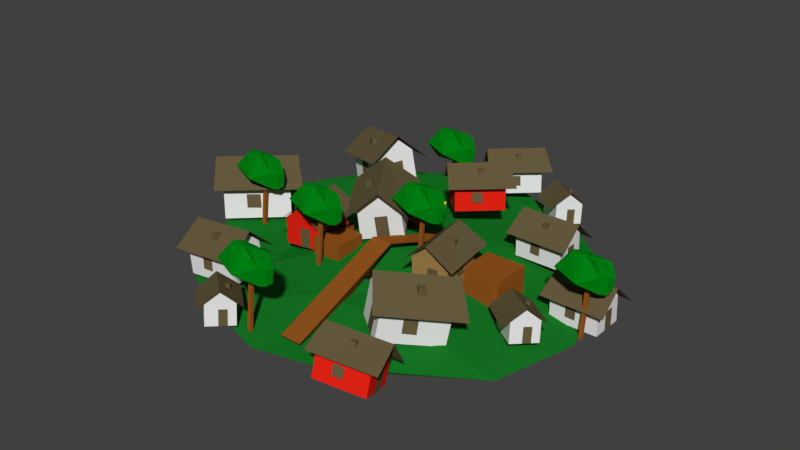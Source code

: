 # Source: city_european_0.blend  (saved by Blender 2.78.0; exported with 4.5.12 LTS)
import bpy
from mathutils import Matrix  # noqa: F401  (used for matrix-valued properties, if any)

bpy.ops.wm.read_factory_settings(use_empty=True)
scene = bpy.context.scene
scene.name = 'Scene'

# ---- collections
col_collection_1 = bpy.data.collections.new('Collection 1'); scene.collection.children.link(col_collection_1)

# ---- materials (node trees are filled in below, after node groups)
mat_roof = bpy.data.materials.new('Roof')
mat_roof.alpha_threshold = 0.0
mat_roof.use_transparent_shadow = False
mat_roof.diffuse_color = (0.1356, 0.1046, 0.04971, 1.0)
mat_roof.specular_color = (0.1356, 0.1046, 0.04971)
mat_roof.roughness = 0.5
mat_door = bpy.data.materials.new('Door')
mat_door.alpha_threshold = 0.0
mat_door.use_transparent_shadow = False
mat_door.diffuse_color = (0.1356, 0.1046, 0.04971, 1.0)
mat_door.roughness = 0.5
mat_house = bpy.data.materials.new('House')
mat_house.alpha_threshold = 0.0
mat_house.use_transparent_shadow = False
mat_house.roughness = 0.5
mat_house.line_color = (0.0, 0.0, 0.0, 1.0)
mat_house_001 = bpy.data.materials.new('House.001')
mat_house_001.alpha_threshold = 0.0
mat_house_001.use_transparent_shadow = False
mat_house_001.diffuse_color = (0.8, 0.01742, 0.007502, 1.0)
mat_house_001.roughness = 0.5
mat_house_001.line_color = (0.0, 0.0, 0.0, 1.0)
mat_house_002 = bpy.data.materials.new('House.002')
mat_house_002.alpha_threshold = 0.0
mat_house_002.use_transparent_shadow = False
mat_house_002.diffuse_color = (0.3757, 0.2298, 0.08028, 1.0)
mat_house_002.roughness = 0.5
mat_house_002.line_color = (0.0, 0.0, 0.0, 1.0)
mat_crate = bpy.data.materials.new('Crate')
mat_crate.alpha_threshold = 0.0
mat_crate.use_transparent_shadow = False
mat_crate.preview_render_type = 'CUBE'
mat_crate.diffuse_color = (0.3095, 0.09531, 0.0137, 1.0)
mat_crate.roughness = 0.5
mat_material_001 = bpy.data.materials.new('Material.001')
mat_material_001.alpha_threshold = 0.0
mat_material_001.use_transparent_shadow = False
mat_material_001.diffuse_color = (0.0, 0.2079, 0.00612, 1.0)
mat_material_001.specular_color = (0.009888, 0.2598, 0.01026)
mat_material_001.roughness = 0.5
mat_light = bpy.data.materials.new('Light')
mat_light.alpha_threshold = 0.0
mat_light.use_transparent_shadow = False
mat_light.diffuse_color = (0.789, 0.9114, 0.0, 1.0)
mat_light.specular_color = (1.0, 0.6817, 0.0)
mat_light.roughness = 0.5
mat_crate_001 = bpy.data.materials.new('Crate.001')
mat_crate_001.alpha_threshold = 0.0
mat_crate_001.use_transparent_shadow = False
mat_crate_001.preview_render_type = 'CUBE'
mat_crate_001.diffuse_color = (0.3095, 0.09531, 0.0137, 1.0)
mat_crate_001.roughness = 0.5
mat_grass = bpy.data.materials.new('Grass')
mat_grass.alpha_threshold = 0.0
mat_grass.use_transparent_shadow = False
mat_grass.diffuse_color = (0.00866, 0.1902, 0.0192, 1.0)
mat_grass.roughness = 0.5

# ---- material node trees

# ---- world
world_world = bpy.data.worlds.new('World'); scene.world = world_world
world_world.color = (0.05088, 0.05088, 0.05088)
world_world.use_sun_shadow = False
world_world.sun_shadow_jitter_overblur = 0.0
world_world.cycles.sampling_method = 'MANUAL'

# ---- meshes
me_plane_015 = bpy.data.meshes.new('Plane.015')
me_plane_015.from_pydata([(-0.1037, -0.9279, -1.172), (-0.08826, -0.7072, -1.475), (-0.4912, -0.9275, -1.16), (-0.4757, -0.7067, -1.463), (-0.2108, -1.133, -0.5741), (-0.2115, -1.264, -0.4316), (-0.2096, -0.9905, -0.4428), (-0.2102, -1.122, -0.3002), (-0.017, -1.134, -0.5745), (-0.01764, -1.266, -0.4319), (-0.01576, -0.9918, -0.4431), (-0.0164, -1.123, -0.3006), (-1.125, -0.6736, -0.874), (-1.11, -0.1743, -1.435), (-1.128, -0.3896, -0.6103), (-1.113, 0.1098, -1.171), (0.7725, -0.5867, -0.8065), (0.7813, -0.0754, -1.356), (0.7711, -0.3084, -0.5367), (0.7798, 0.2029, -1.087), (-1.331, -0.992, 0.003845), (1.0, -1.0, 0.0), (-1.243, 0.2949, 0.06182), (1.1, 0.2279, -0.02241), (-1.391, -1.272, -1.191), (1.088, -1.302, -1.216), (0.7579, 0.5215, -0.7929), (0.7607, -0.4595, -1.689), (-1.105, -0.4466, -1.685), (-1.107, 0.5344, -0.7894), (0.7305, -0.1917, -0.05806), (0.7364, -1.142, -0.9133), (-1.129, -1.129, -0.9098), (-1.132, -0.1484, -0.01388), (0.6999, -0.9824, -0.06235), (-0.2007, -0.17, -0.03597), (-0.1963, -1.136, -0.9116), (-1.164, -0.9543, -0.03849), (-0.232, -0.9683, -0.05042)], [], [(0, 1, 3, 2), (4, 5, 7, 6), (6, 7, 11, 10), (10, 11, 9, 8), (8, 9, 5, 4), (6, 10, 8, 4), (11, 7, 5, 9), (12, 13, 15, 14), (16, 17, 19, 18), (20, 21, 23, 22), (21, 20, 24, 25), (26, 27, 28, 29), (38, 37, 32, 36), (26, 30, 34, 31, 27), (27, 31, 36, 32, 28), (28, 32, 37, 33, 29), (30, 26, 29, 33, 35), (34, 38, 36, 31), (30, 35, 38, 34), (35, 33, 37, 38)])
me_plane_015.polygons.foreach_set('material_index', [1, 1, 1, 1, 1, 1, 1, 1, 1, 0, 0, 2, 2, 2, 2, 2, 2, 2, 2, 2])
me_plane_015.materials.append(mat_roof)
me_plane_015.materials.append(mat_door)
me_plane_015.materials.append(mat_house)
me_plane_015.use_remesh_preserve_volume = False
me_plane_015.use_remesh_preserve_attributes = False
me_plane_015.use_mirror_vertex_groups = False
me_plane_015.update()
me_plane_014 = bpy.data.meshes.new('Plane.014')
me_plane_014.from_pydata([(-0.1037, -0.9279, -1.172), (-0.08826, -0.7072, -1.475), (-0.4912, -0.9275, -1.16), (-0.4757, -0.7067, -1.463), (-0.2108, -1.133, -0.5741), (-0.2115, -1.264, -0.4316), (-0.2096, -0.9905, -0.4428), (-0.2102, -1.122, -0.3002), (-0.017, -1.134, -0.5745), (-0.01764, -1.266, -0.4319), (-0.01576, -0.9918, -0.4431), (-0.0164, -1.123, -0.3006), (-1.125, -0.6736, -0.874), (-1.11, -0.1743, -1.435), (-1.128, -0.3896, -0.6103), (-1.113, 0.1098, -1.171), (0.7725, -0.5867, -0.8065), (0.7813, -0.0754, -1.356), (0.7711, -0.3084, -0.5367), (0.7798, 0.2029, -1.087), (-1.331, -0.992, 0.003845), (1.0, -1.0, 0.0), (-1.243, 0.2949, 0.06182), (1.1, 0.2279, -0.02241), (-1.391, -1.272, -1.191), (1.088, -1.302, -1.216), (0.7579, 0.5215, -0.7929), (0.7607, -0.4595, -1.689), (-1.105, -0.4466, -1.685), (-1.107, 0.5344, -0.7894), (0.7305, -0.1917, -0.05806), (0.7364, -1.142, -0.9133), (-1.129, -1.129, -0.9098), (-1.132, -0.1484, -0.01388), (0.6999, -0.9824, -0.06235), (-0.2007, -0.17, -0.03597), (-0.1963, -1.136, -0.9116), (-1.164, -0.9543, -0.03849), (-0.232, -0.9683, -0.05042)], [], [(0, 1, 3, 2), (4, 5, 7, 6), (6, 7, 11, 10), (10, 11, 9, 8), (8, 9, 5, 4), (6, 10, 8, 4), (11, 7, 5, 9), (12, 13, 15, 14), (16, 17, 19, 18), (20, 21, 23, 22), (21, 20, 24, 25), (26, 27, 28, 29), (38, 37, 32, 36), (26, 30, 34, 31, 27), (27, 31, 36, 32, 28), (28, 32, 37, 33, 29), (30, 26, 29, 33, 35), (34, 38, 36, 31), (30, 35, 38, 34), (35, 33, 37, 38)])
me_plane_014.polygons.foreach_set('material_index', [1, 1, 1, 1, 1, 1, 1, 1, 1, 0, 0, 2, 2, 2, 2, 2, 2, 2, 2, 2])
me_plane_014.materials.append(mat_roof)
me_plane_014.materials.append(mat_door)
me_plane_014.materials.append(mat_house)
me_plane_014.use_remesh_preserve_volume = False
me_plane_014.use_remesh_preserve_attributes = False
me_plane_014.use_mirror_vertex_groups = False
me_plane_014.update()
me_plane_013 = bpy.data.meshes.new('Plane.013')
me_plane_013.from_pydata([(-0.1037, -0.9279, -1.172), (-0.08826, -0.7072, -1.475), (-0.4912, -0.9275, -1.16), (-0.4757, -0.7067, -1.463), (-0.2108, -1.133, -0.5741), (-0.2115, -1.264, -0.4316), (-0.2096, -0.9905, -0.4428), (-0.2102, -1.122, -0.3002), (-0.017, -1.134, -0.5745), (-0.01764, -1.266, -0.4319), (-0.01576, -0.9918, -0.4431), (-0.0164, -1.123, -0.3006), (-1.125, -0.6736, -0.874), (-1.11, -0.1743, -1.435), (-1.128, -0.3896, -0.6103), (-1.113, 0.1098, -1.171), (0.7725, -0.5867, -0.8065), (0.7813, -0.0754, -1.356), (0.7711, -0.3084, -0.5367), (0.7798, 0.2029, -1.087), (-1.331, -0.992, 0.003845), (1.0, -1.0, 0.0), (-1.243, 0.2949, 0.06182), (1.1, 0.2279, -0.02241), (-1.391, -1.272, -1.191), (1.088, -1.302, -1.216), (0.7579, 0.5215, -0.7929), (0.7607, -0.4595, -1.689), (-1.105, -0.4466, -1.685), (-1.107, 0.5344, -0.7894), (0.7305, -0.1917, -0.05806), (0.7364, -1.142, -0.9133), (-1.129, -1.129, -0.9098), (-1.132, -0.1484, -0.01388), (0.6999, -0.9824, -0.06235), (-0.2007, -0.17, -0.03597), (-0.1963, -1.136, -0.9116), (-1.164, -0.9543, -0.03849), (-0.232, -0.9683, -0.05042)], [], [(0, 1, 3, 2), (4, 5, 7, 6), (6, 7, 11, 10), (10, 11, 9, 8), (8, 9, 5, 4), (6, 10, 8, 4), (11, 7, 5, 9), (12, 13, 15, 14), (16, 17, 19, 18), (20, 21, 23, 22), (21, 20, 24, 25), (26, 27, 28, 29), (38, 37, 32, 36), (26, 30, 34, 31, 27), (27, 31, 36, 32, 28), (28, 32, 37, 33, 29), (30, 26, 29, 33, 35), (34, 38, 36, 31), (30, 35, 38, 34), (35, 33, 37, 38)])
me_plane_013.polygons.foreach_set('material_index', [1, 1, 1, 1, 1, 1, 1, 1, 1, 0, 0, 2, 2, 2, 2, 2, 2, 2, 2, 2])
me_plane_013.materials.append(mat_roof)
me_plane_013.materials.append(mat_door)
me_plane_013.materials.append(mat_house)
me_plane_013.use_remesh_preserve_volume = False
me_plane_013.use_remesh_preserve_attributes = False
me_plane_013.use_mirror_vertex_groups = False
me_plane_013.update()
me_plane_012 = bpy.data.meshes.new('Plane.012')
me_plane_012.from_pydata([(-0.1037, -0.9279, -1.172), (-0.08826, -0.7072, -1.475), (-0.4912, -0.9275, -1.16), (-0.4757, -0.7067, -1.463), (-0.2108, -1.133, -0.5741), (-0.2115, -1.264, -0.4316), (-0.2096, -0.9905, -0.4428), (-0.2102, -1.122, -0.3002), (-0.017, -1.134, -0.5745), (-0.01764, -1.266, -0.4319), (-0.01576, -0.9918, -0.4431), (-0.0164, -1.123, -0.3006), (-1.125, -0.6736, -0.874), (-1.11, -0.1743, -1.435), (-1.128, -0.3896, -0.6103), (-1.113, 0.1098, -1.171), (0.7725, -0.5867, -0.8065), (0.7813, -0.0754, -1.356), (0.7711, -0.3084, -0.5367), (0.7798, 0.2029, -1.087), (-1.331, -0.992, 0.003845), (1.0, -1.0, 0.0), (-1.243, 0.2949, 0.06182), (1.1, 0.2279, -0.02241), (-1.391, -1.272, -1.191), (1.088, -1.302, -1.216), (0.7579, 0.5215, -0.7929), (0.7607, -0.4595, -1.689), (-1.105, -0.4466, -1.685), (-1.107, 0.5344, -0.7894), (0.7305, -0.1917, -0.05806), (0.7364, -1.142, -0.9133), (-1.129, -1.129, -0.9098), (-1.132, -0.1484, -0.01388), (0.6999, -0.9824, -0.06235), (-0.2007, -0.17, -0.03597), (-0.1963, -1.136, -0.9116), (-1.164, -0.9543, -0.03849), (-0.232, -0.9683, -0.05042)], [], [(0, 1, 3, 2), (4, 5, 7, 6), (6, 7, 11, 10), (10, 11, 9, 8), (8, 9, 5, 4), (6, 10, 8, 4), (11, 7, 5, 9), (12, 13, 15, 14), (16, 17, 19, 18), (20, 21, 23, 22), (21, 20, 24, 25), (26, 27, 28, 29), (38, 37, 32, 36), (26, 30, 34, 31, 27), (27, 31, 36, 32, 28), (28, 32, 37, 33, 29), (30, 26, 29, 33, 35), (34, 38, 36, 31), (30, 35, 38, 34), (35, 33, 37, 38)])
me_plane_012.polygons.foreach_set('material_index', [1, 1, 1, 1, 1, 1, 1, 1, 1, 0, 0, 2, 2, 2, 2, 2, 2, 2, 2, 2])
me_plane_012.materials.append(mat_roof)
me_plane_012.materials.append(mat_door)
me_plane_012.materials.append(mat_house)
me_plane_012.use_remesh_preserve_volume = False
me_plane_012.use_remesh_preserve_attributes = False
me_plane_012.use_mirror_vertex_groups = False
me_plane_012.update()
me_plane_011 = bpy.data.meshes.new('Plane.011')
me_plane_011.from_pydata([(-0.1037, -0.9279, -1.172), (-0.08826, -0.7072, -1.475), (-0.4912, -0.9275, -1.16), (-0.4757, -0.7067, -1.463), (-0.2108, -1.133, -0.5741), (-0.2115, -1.264, -0.4316), (-0.2096, -0.9905, -0.4428), (-0.2102, -1.122, -0.3002), (-0.017, -1.134, -0.5745), (-0.01764, -1.266, -0.4319), (-0.01576, -0.9918, -0.4431), (-0.0164, -1.123, -0.3006), (-1.125, -0.6736, -0.874), (-1.11, -0.1743, -1.435), (-1.128, -0.3896, -0.6103), (-1.113, 0.1098, -1.171), (0.7725, -0.5867, -0.8065), (0.7813, -0.0754, -1.356), (0.7711, -0.3084, -0.5367), (0.7798, 0.2029, -1.087), (-1.331, -0.992, 0.003845), (1.0, -1.0, 0.0), (-1.243, 0.2949, 0.06182), (1.1, 0.2279, -0.02241), (-1.391, -1.272, -1.191), (1.088, -1.302, -1.216), (0.7579, 0.5215, -0.7929), (0.7607, -0.4595, -1.689), (-1.105, -0.4466, -1.685), (-1.107, 0.5344, -0.7894), (0.7305, -0.1917, -0.05806), (0.7364, -1.142, -0.9133), (-1.129, -1.129, -0.9098), (-1.132, -0.1484, -0.01388), (0.6999, -0.9824, -0.06235), (-0.2007, -0.17, -0.03597), (-0.1963, -1.136, -0.9116), (-1.164, -0.9543, -0.03849), (-0.232, -0.9683, -0.05042)], [], [(0, 1, 3, 2), (4, 5, 7, 6), (6, 7, 11, 10), (10, 11, 9, 8), (8, 9, 5, 4), (6, 10, 8, 4), (11, 7, 5, 9), (12, 13, 15, 14), (16, 17, 19, 18), (20, 21, 23, 22), (21, 20, 24, 25), (26, 27, 28, 29), (38, 37, 32, 36), (26, 30, 34, 31, 27), (27, 31, 36, 32, 28), (28, 32, 37, 33, 29), (30, 26, 29, 33, 35), (34, 38, 36, 31), (30, 35, 38, 34), (35, 33, 37, 38)])
me_plane_011.polygons.foreach_set('material_index', [1, 1, 1, 1, 1, 1, 1, 1, 1, 0, 0, 2, 2, 2, 2, 2, 2, 2, 2, 2])
me_plane_011.materials.append(mat_roof)
me_plane_011.materials.append(mat_door)
me_plane_011.materials.append(mat_house_001)
me_plane_011.use_remesh_preserve_volume = False
me_plane_011.use_remesh_preserve_attributes = False
me_plane_011.use_mirror_vertex_groups = False
me_plane_011.update()
me_plane_010 = bpy.data.meshes.new('Plane.010')
me_plane_010.from_pydata([(-0.1037, -0.9279, -1.172), (-0.08826, -0.7072, -1.475), (-0.4912, -0.9275, -1.16), (-0.4757, -0.7067, -1.463), (-0.2108, -1.133, -0.5741), (-0.2115, -1.264, -0.4316), (-0.2096, -0.9905, -0.4428), (-0.2102, -1.122, -0.3002), (-0.017, -1.134, -0.5745), (-0.01764, -1.266, -0.4319), (-0.01576, -0.9918, -0.4431), (-0.0164, -1.123, -0.3006), (-1.125, -0.6736, -0.874), (-1.11, -0.1743, -1.435), (-1.128, -0.3896, -0.6103), (-1.113, 0.1098, -1.171), (0.7725, -0.5867, -0.8065), (0.7813, -0.0754, -1.356), (0.7711, -0.3084, -0.5367), (0.7798, 0.2029, -1.087), (-1.331, -0.992, 0.003845), (1.0, -1.0, 0.0), (-1.243, 0.2949, 0.06182), (1.1, 0.2279, -0.02241), (-1.391, -1.272, -1.191), (1.088, -1.302, -1.216), (0.7579, 0.5215, -0.7929), (0.7607, -0.4595, -1.689), (-1.105, -0.4466, -1.685), (-1.107, 0.5344, -0.7894), (0.7305, -0.1917, -0.05806), (0.7364, -1.142, -0.9133), (-1.129, -1.129, -0.9098), (-1.132, -0.1484, -0.01388), (0.6999, -0.9824, -0.06235), (-0.2007, -0.17, -0.03597), (-0.1963, -1.136, -0.9116), (-1.164, -0.9543, -0.03849), (-0.232, -0.9683, -0.05042)], [], [(0, 1, 3, 2), (4, 5, 7, 6), (6, 7, 11, 10), (10, 11, 9, 8), (8, 9, 5, 4), (6, 10, 8, 4), (11, 7, 5, 9), (12, 13, 15, 14), (16, 17, 19, 18), (20, 21, 23, 22), (21, 20, 24, 25), (26, 27, 28, 29), (38, 37, 32, 36), (26, 30, 34, 31, 27), (27, 31, 36, 32, 28), (28, 32, 37, 33, 29), (30, 26, 29, 33, 35), (34, 38, 36, 31), (30, 35, 38, 34), (35, 33, 37, 38)])
me_plane_010.polygons.foreach_set('material_index', [1, 1, 1, 1, 1, 1, 1, 1, 1, 0, 0, 2, 2, 2, 2, 2, 2, 2, 2, 2])
me_plane_010.materials.append(mat_roof)
me_plane_010.materials.append(mat_door)
me_plane_010.materials.append(mat_house_002)
me_plane_010.use_remesh_preserve_volume = False
me_plane_010.use_remesh_preserve_attributes = False
me_plane_010.use_mirror_vertex_groups = False
me_plane_010.update()
me_plane_009 = bpy.data.meshes.new('Plane.009')
me_plane_009.from_pydata([(-0.1037, -0.9279, -1.172), (-0.08826, -0.7072, -1.475), (-0.4912, -0.9275, -1.16), (-0.4757, -0.7067, -1.463), (-0.2108, -1.133, -0.5741), (-0.2115, -1.264, -0.4316), (-0.2096, -0.9905, -0.4428), (-0.2102, -1.122, -0.3002), (-0.017, -1.134, -0.5745), (-0.01764, -1.266, -0.4319), (-0.01576, -0.9918, -0.4431), (-0.0164, -1.123, -0.3006), (-1.125, -0.6736, -0.874), (-1.11, -0.1743, -1.435), (-1.128, -0.3896, -0.6103), (-1.113, 0.1098, -1.171), (0.7725, -0.5867, -0.8065), (0.7813, -0.0754, -1.356), (0.7711, -0.3084, -0.5367), (0.7798, 0.2029, -1.087), (-1.331, -0.992, 0.003845), (1.0, -1.0, 0.0), (-1.243, 0.2949, 0.06182), (1.1, 0.2279, -0.02241), (-1.391, -1.272, -1.191), (1.088, -1.302, -1.216), (0.7579, 0.5215, -0.7929), (0.7607, -0.4595, -1.689), (-1.105, -0.4466, -1.685), (-1.107, 0.5344, -0.7894), (0.7305, -0.1917, -0.05806), (0.7364, -1.142, -0.9133), (-1.129, -1.129, -0.9098), (-1.132, -0.1484, -0.01388), (0.6999, -0.9824, -0.06235), (-0.2007, -0.17, -0.03597), (-0.1963, -1.136, -0.9116), (-1.164, -0.9543, -0.03849), (-0.232, -0.9683, -0.05042)], [], [(0, 1, 3, 2), (4, 5, 7, 6), (6, 7, 11, 10), (10, 11, 9, 8), (8, 9, 5, 4), (6, 10, 8, 4), (11, 7, 5, 9), (12, 13, 15, 14), (16, 17, 19, 18), (20, 21, 23, 22), (21, 20, 24, 25), (26, 27, 28, 29), (38, 37, 32, 36), (26, 30, 34, 31, 27), (27, 31, 36, 32, 28), (28, 32, 37, 33, 29), (30, 26, 29, 33, 35), (34, 38, 36, 31), (30, 35, 38, 34), (35, 33, 37, 38)])
me_plane_009.polygons.foreach_set('material_index', [1, 1, 1, 1, 1, 1, 1, 1, 1, 0, 0, 2, 2, 2, 2, 2, 2, 2, 2, 2])
me_plane_009.materials.append(mat_roof)
me_plane_009.materials.append(mat_door)
me_plane_009.materials.append(mat_house_001)
me_plane_009.use_remesh_preserve_volume = False
me_plane_009.use_remesh_preserve_attributes = False
me_plane_009.use_mirror_vertex_groups = False
me_plane_009.update()
me_plane_004 = bpy.data.meshes.new('Plane.004')
me_plane_004.from_pydata([(-0.1037, -0.9279, -1.172), (-0.08826, -0.7072, -1.475), (-0.4912, -0.9275, -1.16), (-0.4757, -0.7067, -1.463), (-0.2108, -1.133, -0.5741), (-0.2115, -1.264, -0.4316), (-0.2096, -0.9905, -0.4428), (-0.2102, -1.122, -0.3002), (-0.017, -1.134, -0.5745), (-0.01764, -1.266, -0.4319), (-0.01576, -0.9918, -0.4431), (-0.0164, -1.123, -0.3006), (-1.125, -0.6736, -0.874), (-1.11, -0.1743, -1.435), (-1.128, -0.3896, -0.6103), (-1.113, 0.1098, -1.171), (0.7725, -0.5867, -0.8065), (0.7813, -0.0754, -1.356), (0.7711, -0.3084, -0.5367), (0.7798, 0.2029, -1.087), (-1.331, -0.992, 0.003845), (1.0, -1.0, 0.0), (-1.243, 0.2949, 0.06182), (1.1, 0.2279, -0.02241), (-1.391, -1.272, -1.191), (1.088, -1.302, -1.216), (0.7579, 0.5215, -0.7929), (0.7607, -0.4595, -1.689), (-1.105, -0.4466, -1.685), (-1.107, 0.5344, -0.7894), (0.7305, -0.1917, -0.05806), (0.7364, -1.142, -0.9133), (-1.129, -1.129, -0.9098), (-1.132, -0.1484, -0.01388), (0.6999, -0.9824, -0.06235), (-0.2007, -0.17, -0.03597), (-0.1963, -1.136, -0.9116), (-1.164, -0.9543, -0.03849), (-0.232, -0.9683, -0.05042)], [], [(0, 1, 3, 2), (4, 5, 7, 6), (6, 7, 11, 10), (10, 11, 9, 8), (8, 9, 5, 4), (6, 10, 8, 4), (11, 7, 5, 9), (12, 13, 15, 14), (16, 17, 19, 18), (20, 21, 23, 22), (21, 20, 24, 25), (26, 27, 28, 29), (38, 37, 32, 36), (26, 30, 34, 31, 27), (27, 31, 36, 32, 28), (28, 32, 37, 33, 29), (30, 26, 29, 33, 35), (34, 38, 36, 31), (30, 35, 38, 34), (35, 33, 37, 38)])
me_plane_004.polygons.foreach_set('material_index', [1, 1, 1, 1, 1, 1, 1, 1, 1, 0, 0, 2, 2, 2, 2, 2, 2, 2, 2, 2])
me_plane_004.materials.append(mat_roof)
me_plane_004.materials.append(mat_door)
me_plane_004.materials.append(mat_house_001)
me_plane_004.use_remesh_preserve_volume = False
me_plane_004.use_remesh_preserve_attributes = False
me_plane_004.use_mirror_vertex_groups = False
me_plane_004.update()
me_plane_003 = bpy.data.meshes.new('Plane.003')
me_plane_003.from_pydata([(-0.1037, -0.9279, -1.172), (-0.08826, -0.7072, -1.475), (-0.4912, -0.9275, -1.16), (-0.4757, -0.7067, -1.463), (-0.2108, -1.133, -0.5741), (-0.2115, -1.264, -0.4316), (-0.2096, -0.9905, -0.4428), (-0.2102, -1.122, -0.3002), (-0.017, -1.134, -0.5745), (-0.01764, -1.266, -0.4319), (-0.01576, -0.9918, -0.4431), (-0.0164, -1.123, -0.3006), (-1.125, -0.6736, -0.874), (-1.11, -0.1743, -1.435), (-1.128, -0.3896, -0.6103), (-1.113, 0.1098, -1.171), (0.7725, -0.5867, -0.8065), (0.7813, -0.0754, -1.356), (0.7711, -0.3084, -0.5367), (0.7798, 0.2029, -1.087), (-1.331, -0.992, 0.003845), (1.0, -1.0, 0.0), (-1.243, 0.2949, 0.06182), (1.1, 0.2279, -0.02241), (-1.391, -1.272, -1.191), (1.088, -1.302, -1.216), (0.7579, 0.5215, -0.7929), (0.7607, -0.4595, -1.689), (-1.105, -0.4466, -1.685), (-1.107, 0.5344, -0.7894), (0.7305, -0.1917, -0.05806), (0.7364, -1.142, -0.9133), (-1.129, -1.129, -0.9098), (-1.132, -0.1484, -0.01388), (0.6999, -0.9824, -0.06235), (-0.2007, -0.17, -0.03597), (-0.1963, -1.136, -0.9116), (-1.164, -0.9543, -0.03849), (-0.232, -0.9683, -0.05042)], [], [(0, 1, 3, 2), (4, 5, 7, 6), (6, 7, 11, 10), (10, 11, 9, 8), (8, 9, 5, 4), (6, 10, 8, 4), (11, 7, 5, 9), (12, 13, 15, 14), (16, 17, 19, 18), (20, 21, 23, 22), (21, 20, 24, 25), (26, 27, 28, 29), (38, 37, 32, 36), (26, 30, 34, 31, 27), (27, 31, 36, 32, 28), (28, 32, 37, 33, 29), (30, 26, 29, 33, 35), (34, 38, 36, 31), (30, 35, 38, 34), (35, 33, 37, 38)])
me_plane_003.polygons.foreach_set('material_index', [1, 1, 1, 1, 1, 1, 1, 1, 1, 0, 0, 2, 2, 2, 2, 2, 2, 2, 2, 2])
me_plane_003.materials.append(mat_roof)
me_plane_003.materials.append(mat_door)
me_plane_003.materials.append(mat_house)
me_plane_003.use_remesh_preserve_volume = False
me_plane_003.use_remesh_preserve_attributes = False
me_plane_003.use_mirror_vertex_groups = False
me_plane_003.update()
me_plane_002 = bpy.data.meshes.new('Plane.002')
me_plane_002.from_pydata([(-0.1037, -0.9279, -1.172), (-0.08826, -0.7072, -1.475), (-0.4912, -0.9275, -1.16), (-0.4757, -0.7067, -1.463), (-0.2108, -1.133, -0.5741), (-0.2115, -1.264, -0.4316), (-0.2096, -0.9905, -0.4428), (-0.2102, -1.122, -0.3002), (-0.017, -1.134, -0.5745), (-0.01764, -1.266, -0.4319), (-0.01576, -0.9918, -0.4431), (-0.0164, -1.123, -0.3006), (-1.125, -0.6736, -0.874), (-1.11, -0.1743, -1.435), (-1.128, -0.3896, -0.6103), (-1.113, 0.1098, -1.171), (0.7725, -0.5867, -0.8065), (0.7813, -0.0754, -1.356), (0.7711, -0.3084, -0.5367), (0.7798, 0.2029, -1.087), (-1.331, -0.992, 0.003845), (1.0, -1.0, 0.0), (-1.243, 0.2949, 0.06182), (1.1, 0.2279, -0.02241), (-1.391, -1.272, -1.191), (1.088, -1.302, -1.216), (0.7579, 0.5215, -0.7929), (0.7607, -0.4595, -1.689), (-1.105, -0.4466, -1.685), (-1.107, 0.5344, -0.7894), (0.7305, -0.1917, -0.05806), (0.7364, -1.142, -0.9133), (-1.129, -1.129, -0.9098), (-1.132, -0.1484, -0.01388), (0.6999, -0.9824, -0.06235), (-0.2007, -0.17, -0.03597), (-0.1963, -1.136, -0.9116), (-1.164, -0.9543, -0.03849), (-0.232, -0.9683, -0.05042)], [], [(0, 1, 3, 2), (4, 5, 7, 6), (6, 7, 11, 10), (10, 11, 9, 8), (8, 9, 5, 4), (6, 10, 8, 4), (11, 7, 5, 9), (12, 13, 15, 14), (16, 17, 19, 18), (20, 21, 23, 22), (21, 20, 24, 25), (26, 27, 28, 29), (38, 37, 32, 36), (26, 30, 34, 31, 27), (27, 31, 36, 32, 28), (28, 32, 37, 33, 29), (30, 26, 29, 33, 35), (34, 38, 36, 31), (30, 35, 38, 34), (35, 33, 37, 38)])
me_plane_002.polygons.foreach_set('material_index', [1, 1, 1, 1, 1, 1, 1, 1, 1, 0, 0, 2, 2, 2, 2, 2, 2, 2, 2, 2])
me_plane_002.materials.append(mat_roof)
me_plane_002.materials.append(mat_door)
me_plane_002.materials.append(mat_house)
me_plane_002.use_remesh_preserve_volume = False
me_plane_002.use_remesh_preserve_attributes = False
me_plane_002.use_mirror_vertex_groups = False
me_plane_002.update()
me_cube_020 = bpy.data.meshes.new('Cube.020')
me_cube_020.from_pydata([(-14.36, -0.03247, 27.21), (-14.52, -0.75, 45.54), (-8.546, 5.164, 26.85), (-10.64, 5.276, 46.5), (5.287, 0.2303, 29.3), (0.2737, 0.3328, 47.81), (9.172, 6.17, 30.48), (6.649, 4.954, 47.52), (-11.45, 2.566, 27.03), (-20.61, -3.962, 36.03), (-15.29, 2.704, 46.08), (-13.46, 8.72, 36.78), (1.277, 5.295, 27.89), (-0.8117, 5.408, 47.54), (10.06, 5.483, 38.76), (8.194, 2.829, 29.12), (5.002, 3.291, 48.66), (4.242, 0.2865, 39.13), (-4.537, 0.09894, 28.26), (-6.626, 0.2112, 47.91), (-3.719, 2.809, 47.72), (-1.63, 2.697, 28.07), (-4.394, -8.919, 35.35), (7.149, 2.885, 38.94), (-2.315, 14.56, 36.78), (-18.59, 3.496, 34.88), (-1.0, -1.0, -1.0), (-3.796, 1.828, 27.61), (-1.0, 1.0, -1.0), (-3.796, 3.828, 27.61), (1.0, -1.0, -1.0), (-1.796, 1.828, 27.61), (1.0, 1.0, -1.0), (-1.796, 3.828, 27.61)], [], [(25, 10, 3, 11), (24, 13, 7, 14), (23, 16, 5, 17), (22, 19, 1, 9), (21, 15, 4, 18), (20, 10, 1, 19), (16, 20, 19, 5), (7, 13, 20, 16), (13, 3, 10, 20), (8, 21, 18, 0), (2, 12, 21, 8), (12, 6, 15, 21), (18, 22, 9, 0), (4, 17, 22, 18), (17, 5, 19, 22), (15, 23, 17, 4), (6, 14, 23, 15), (14, 7, 16, 23), (12, 24, 14, 6), (2, 11, 24, 12), (11, 3, 13, 24), (8, 25, 11, 2), (0, 9, 25, 8), (9, 1, 10, 25), (26, 27, 29, 28), (28, 29, 33, 32), (32, 33, 31, 30), (30, 31, 27, 26), (28, 32, 30, 26), (33, 29, 27, 31)])
me_cube_020.polygons.foreach_set('material_index', [1, 1, 1, 1, 1, 1, 1, 1, 1, 1, 1, 1, 1, 1, 1, 1, 1, 1, 1, 1, 1, 1, 1, 1, 0, 0, 0, 0, 0, 0])
me_cube_020.materials.append(mat_crate)
me_cube_020.materials.append(mat_material_001)
me_cube_020.use_remesh_preserve_volume = False
me_cube_020.use_remesh_preserve_attributes = False
me_cube_020.use_mirror_vertex_groups = False
me_cube_020.update()
me_cube_015 = bpy.data.meshes.new('Cube.015')
me_cube_015.from_pydata([(-14.36, -0.03247, 27.21), (-14.52, -0.75, 45.54), (-8.546, 5.164, 26.85), (-10.64, 5.276, 46.5), (5.287, 0.2303, 29.3), (0.2737, 0.3328, 47.81), (9.172, 6.17, 30.48), (6.649, 4.954, 47.52), (-11.45, 2.566, 27.03), (-20.61, -3.962, 36.03), (-15.29, 2.704, 46.08), (-13.46, 8.72, 36.78), (1.277, 5.295, 27.89), (-0.8117, 5.408, 47.54), (10.06, 5.483, 38.76), (8.194, 2.829, 29.12), (5.002, 3.291, 48.66), (4.242, 0.2865, 39.13), (-4.537, 0.09894, 28.26), (-6.626, 0.2112, 47.91), (-3.719, 2.809, 47.72), (-1.63, 2.697, 28.07), (-4.394, -8.919, 35.35), (7.149, 2.885, 38.94), (-2.315, 14.56, 36.78), (-18.59, 3.496, 34.88), (-1.0, -1.0, -1.0), (-3.796, 1.828, 27.61), (-1.0, 1.0, -1.0), (-3.796, 3.828, 27.61), (1.0, -1.0, -1.0), (-1.796, 1.828, 27.61), (1.0, 1.0, -1.0), (-1.796, 3.828, 27.61)], [], [(25, 10, 3, 11), (24, 13, 7, 14), (23, 16, 5, 17), (22, 19, 1, 9), (21, 15, 4, 18), (20, 10, 1, 19), (16, 20, 19, 5), (7, 13, 20, 16), (13, 3, 10, 20), (8, 21, 18, 0), (2, 12, 21, 8), (12, 6, 15, 21), (18, 22, 9, 0), (4, 17, 22, 18), (17, 5, 19, 22), (15, 23, 17, 4), (6, 14, 23, 15), (14, 7, 16, 23), (12, 24, 14, 6), (2, 11, 24, 12), (11, 3, 13, 24), (8, 25, 11, 2), (0, 9, 25, 8), (9, 1, 10, 25), (26, 27, 29, 28), (28, 29, 33, 32), (32, 33, 31, 30), (30, 31, 27, 26), (28, 32, 30, 26), (33, 29, 27, 31)])
me_cube_015.polygons.foreach_set('material_index', [1, 1, 1, 1, 1, 1, 1, 1, 1, 1, 1, 1, 1, 1, 1, 1, 1, 1, 1, 1, 1, 1, 1, 1, 0, 0, 0, 0, 0, 0])
me_cube_015.materials.append(mat_crate)
me_cube_015.materials.append(mat_material_001)
me_cube_015.use_remesh_preserve_volume = False
me_cube_015.use_remesh_preserve_attributes = False
me_cube_015.use_mirror_vertex_groups = False
me_cube_015.update()
me_cube_014 = bpy.data.meshes.new('Cube.014')
me_cube_014.from_pydata([(0.6664, -0.09867, -0.2785), (0.6664, -0.09867, 0.1322), (0.6664, 0.312, -0.2785), (0.6664, 0.312, 0.1322), (0.7779, -0.136, -0.2554), (0.7646, -0.1416, 0.1445), (0.7779, 0.2747, -0.2554), (0.7779, 0.2747, 0.1553)], [], [(0, 1, 3, 2), (2, 3, 7, 6), (6, 7, 5, 4), (4, 5, 1, 0), (2, 6, 4, 0), (7, 3, 1, 5)])
me_cube_014.materials.append(mat_light)
me_cube_014.use_remesh_preserve_volume = False
me_cube_014.use_remesh_preserve_attributes = False
me_cube_014.use_mirror_vertex_groups = False
me_cube_014.update()
me_cube_013 = bpy.data.meshes.new('Cube.013')
me_cube_013.from_pydata([(0.6664, -0.09867, -0.2785), (0.6664, -0.09867, 0.1322), (0.6664, 0.312, -0.2785), (0.6664, 0.312, 0.1322), (0.7779, -0.136, -0.2554), (0.7646, -0.1416, 0.1445), (0.7779, 0.2747, -0.2554), (0.7779, 0.2747, 0.1553)], [], [(0, 1, 3, 2), (2, 3, 7, 6), (6, 7, 5, 4), (4, 5, 1, 0), (2, 6, 4, 0), (7, 3, 1, 5)])
me_cube_013.materials.append(mat_light)
me_cube_013.use_remesh_preserve_volume = False
me_cube_013.use_remesh_preserve_attributes = False
me_cube_013.use_mirror_vertex_groups = False
me_cube_013.update()
me_cube_012 = bpy.data.meshes.new('Cube.012')
me_cube_012.from_pydata([(0.6664, -0.09867, -0.2785), (0.6664, -0.09867, 0.1322), (0.6664, 0.312, -0.2785), (0.6664, 0.312, 0.1322), (0.7779, -0.136, -0.2554), (0.7646, -0.1416, 0.1445), (0.7779, 0.2747, -0.2554), (0.7779, 0.2747, 0.1553)], [], [(0, 1, 3, 2), (2, 3, 7, 6), (6, 7, 5, 4), (4, 5, 1, 0), (2, 6, 4, 0), (7, 3, 1, 5)])
me_cube_012.materials.append(mat_light)
me_cube_012.use_remesh_preserve_volume = False
me_cube_012.use_remesh_preserve_attributes = False
me_cube_012.use_mirror_vertex_groups = False
me_cube_012.update()
me_cube_010 = bpy.data.meshes.new('Cube.010')
me_cube_010.from_pydata([(-14.36, -0.03247, 27.21), (-14.52, -0.75, 45.54), (-8.546, 5.164, 26.85), (-10.64, 5.276, 46.5), (5.287, 0.2303, 29.3), (0.2737, 0.3328, 47.81), (9.172, 6.17, 30.48), (6.649, 4.954, 47.52), (-11.45, 2.566, 27.03), (-20.61, -3.962, 36.03), (-15.29, 2.704, 46.08), (-13.46, 8.72, 36.78), (1.277, 5.295, 27.89), (-0.8117, 5.408, 47.54), (10.06, 5.483, 38.76), (8.194, 2.829, 29.12), (5.002, 3.291, 48.66), (4.242, 0.2865, 39.13), (-4.537, 0.09894, 28.26), (-6.626, 0.2112, 47.91), (-3.719, 2.809, 47.72), (-1.63, 2.697, 28.07), (-4.394, -8.919, 35.35), (7.149, 2.885, 38.94), (-2.315, 14.56, 36.78), (-18.59, 3.496, 34.88), (-1.0, -1.0, -1.0), (-3.796, 1.828, 27.61), (-1.0, 1.0, -1.0), (-3.796, 3.828, 27.61), (1.0, -1.0, -1.0), (-1.796, 1.828, 27.61), (1.0, 1.0, -1.0), (-1.796, 3.828, 27.61)], [], [(25, 10, 3, 11), (24, 13, 7, 14), (23, 16, 5, 17), (22, 19, 1, 9), (21, 15, 4, 18), (20, 10, 1, 19), (16, 20, 19, 5), (7, 13, 20, 16), (13, 3, 10, 20), (8, 21, 18, 0), (2, 12, 21, 8), (12, 6, 15, 21), (18, 22, 9, 0), (4, 17, 22, 18), (17, 5, 19, 22), (15, 23, 17, 4), (6, 14, 23, 15), (14, 7, 16, 23), (12, 24, 14, 6), (2, 11, 24, 12), (11, 3, 13, 24), (8, 25, 11, 2), (0, 9, 25, 8), (9, 1, 10, 25), (26, 27, 29, 28), (28, 29, 33, 32), (32, 33, 31, 30), (30, 31, 27, 26), (28, 32, 30, 26), (33, 29, 27, 31)])
me_cube_010.polygons.foreach_set('material_index', [1, 1, 1, 1, 1, 1, 1, 1, 1, 1, 1, 1, 1, 1, 1, 1, 1, 1, 1, 1, 1, 1, 1, 1, 0, 0, 0, 0, 0, 0])
me_cube_010.materials.append(mat_crate)
me_cube_010.materials.append(mat_material_001)
me_cube_010.use_remesh_preserve_volume = False
me_cube_010.use_remesh_preserve_attributes = False
me_cube_010.use_mirror_vertex_groups = False
me_cube_010.update()
me_cube_009 = bpy.data.meshes.new('Cube.009')
me_cube_009.from_pydata([(-14.36, -0.03247, 27.21), (-14.52, -0.75, 45.54), (-8.546, 5.164, 26.85), (-10.64, 5.276, 46.5), (5.287, 0.2303, 29.3), (0.2737, 0.3328, 47.81), (9.172, 6.17, 30.48), (6.649, 4.954, 47.52), (-11.45, 2.566, 27.03), (-20.61, -3.962, 36.03), (-15.29, 2.704, 46.08), (-13.46, 8.72, 36.78), (1.277, 5.295, 27.89), (-0.8117, 5.408, 47.54), (10.06, 5.483, 38.76), (8.194, 2.829, 29.12), (5.002, 3.291, 48.66), (4.242, 0.2865, 39.13), (-4.537, 0.09894, 28.26), (-6.626, 0.2112, 47.91), (-3.719, 2.809, 47.72), (-1.63, 2.697, 28.07), (-4.394, -8.919, 35.35), (7.149, 2.885, 38.94), (-2.315, 14.56, 36.78), (-18.59, 3.496, 34.88), (-1.0, -1.0, -1.0), (-3.796, 1.828, 27.61), (-1.0, 1.0, -1.0), (-3.796, 3.828, 27.61), (1.0, -1.0, -1.0), (-1.796, 1.828, 27.61), (1.0, 1.0, -1.0), (-1.796, 3.828, 27.61)], [], [(25, 10, 3, 11), (24, 13, 7, 14), (23, 16, 5, 17), (22, 19, 1, 9), (21, 15, 4, 18), (20, 10, 1, 19), (16, 20, 19, 5), (7, 13, 20, 16), (13, 3, 10, 20), (8, 21, 18, 0), (2, 12, 21, 8), (12, 6, 15, 21), (18, 22, 9, 0), (4, 17, 22, 18), (17, 5, 19, 22), (15, 23, 17, 4), (6, 14, 23, 15), (14, 7, 16, 23), (12, 24, 14, 6), (2, 11, 24, 12), (11, 3, 13, 24), (8, 25, 11, 2), (0, 9, 25, 8), (9, 1, 10, 25), (26, 27, 29, 28), (28, 29, 33, 32), (32, 33, 31, 30), (30, 31, 27, 26), (28, 32, 30, 26), (33, 29, 27, 31)])
me_cube_009.polygons.foreach_set('material_index', [1, 1, 1, 1, 1, 1, 1, 1, 1, 1, 1, 1, 1, 1, 1, 1, 1, 1, 1, 1, 1, 1, 1, 1, 0, 0, 0, 0, 0, 0])
me_cube_009.materials.append(mat_crate)
me_cube_009.materials.append(mat_material_001)
me_cube_009.use_remesh_preserve_volume = False
me_cube_009.use_remesh_preserve_attributes = False
me_cube_009.use_mirror_vertex_groups = False
me_cube_009.update()
me_cube_008 = bpy.data.meshes.new('Cube.008')
me_cube_008.from_pydata([(-14.36, -0.03247, 27.21), (-14.52, -0.75, 45.54), (-8.546, 5.164, 26.85), (-10.64, 5.276, 46.5), (5.287, 0.2303, 29.3), (0.2737, 0.3328, 47.81), (9.172, 6.17, 30.48), (6.649, 4.954, 47.52), (-11.45, 2.566, 27.03), (-20.61, -3.962, 36.03), (-15.29, 2.704, 46.08), (-13.46, 8.72, 36.78), (1.277, 5.295, 27.89), (-0.8117, 5.408, 47.54), (10.06, 5.483, 38.76), (8.194, 2.829, 29.12), (5.002, 3.291, 48.66), (4.242, 0.2865, 39.13), (-4.537, 0.09894, 28.26), (-6.626, 0.2112, 47.91), (-3.719, 2.809, 47.72), (-1.63, 2.697, 28.07), (-4.394, -8.919, 35.35), (7.149, 2.885, 38.94), (-2.315, 14.56, 36.78), (-18.59, 3.496, 34.88), (-1.0, -1.0, -1.0), (-3.796, 1.828, 27.61), (-1.0, 1.0, -1.0), (-3.796, 3.828, 27.61), (1.0, -1.0, -1.0), (-1.796, 1.828, 27.61), (1.0, 1.0, -1.0), (-1.796, 3.828, 27.61)], [], [(25, 10, 3, 11), (24, 13, 7, 14), (23, 16, 5, 17), (22, 19, 1, 9), (21, 15, 4, 18), (20, 10, 1, 19), (16, 20, 19, 5), (7, 13, 20, 16), (13, 3, 10, 20), (8, 21, 18, 0), (2, 12, 21, 8), (12, 6, 15, 21), (18, 22, 9, 0), (4, 17, 22, 18), (17, 5, 19, 22), (15, 23, 17, 4), (6, 14, 23, 15), (14, 7, 16, 23), (12, 24, 14, 6), (2, 11, 24, 12), (11, 3, 13, 24), (8, 25, 11, 2), (0, 9, 25, 8), (9, 1, 10, 25), (26, 27, 29, 28), (28, 29, 33, 32), (32, 33, 31, 30), (30, 31, 27, 26), (28, 32, 30, 26), (33, 29, 27, 31)])
me_cube_008.polygons.foreach_set('material_index', [1, 1, 1, 1, 1, 1, 1, 1, 1, 1, 1, 1, 1, 1, 1, 1, 1, 1, 1, 1, 1, 1, 1, 1, 0, 0, 0, 0, 0, 0])
me_cube_008.materials.append(mat_crate)
me_cube_008.materials.append(mat_material_001)
me_cube_008.use_remesh_preserve_volume = False
me_cube_008.use_remesh_preserve_attributes = False
me_cube_008.use_mirror_vertex_groups = False
me_cube_008.update()
me_cube_001 = bpy.data.meshes.new('Cube.001')
me_cube_001.from_pydata([(-14.36, -0.03247, 27.21), (-14.52, -0.75, 45.54), (-8.546, 5.164, 26.85), (-10.64, 5.276, 46.5), (5.287, 0.2303, 29.3), (0.2737, 0.3328, 47.81), (9.172, 6.17, 30.48), (6.649, 4.954, 47.52), (-11.45, 2.566, 27.03), (-20.61, -3.962, 36.03), (-15.29, 2.704, 46.08), (-13.46, 8.72, 36.78), (1.277, 5.295, 27.89), (-0.8117, 5.408, 47.54), (10.06, 5.483, 38.76), (8.194, 2.829, 29.12), (5.002, 3.291, 48.66), (4.242, 0.2865, 39.13), (-4.537, 0.09894, 28.26), (-6.626, 0.2112, 47.91), (-3.719, 2.809, 47.72), (-1.63, 2.697, 28.07), (-4.394, -8.919, 35.35), (7.149, 2.885, 38.94), (-2.315, 14.56, 36.78), (-18.59, 3.496, 34.88), (-1.0, -1.0, -1.0), (-3.796, 1.828, 27.61), (-1.0, 1.0, -1.0), (-3.796, 3.828, 27.61), (1.0, -1.0, -1.0), (-1.796, 1.828, 27.61), (1.0, 1.0, -1.0), (-1.796, 3.828, 27.61)], [], [(25, 10, 3, 11), (24, 13, 7, 14), (23, 16, 5, 17), (22, 19, 1, 9), (21, 15, 4, 18), (20, 10, 1, 19), (16, 20, 19, 5), (7, 13, 20, 16), (13, 3, 10, 20), (8, 21, 18, 0), (2, 12, 21, 8), (12, 6, 15, 21), (18, 22, 9, 0), (4, 17, 22, 18), (17, 5, 19, 22), (15, 23, 17, 4), (6, 14, 23, 15), (14, 7, 16, 23), (12, 24, 14, 6), (2, 11, 24, 12), (11, 3, 13, 24), (8, 25, 11, 2), (0, 9, 25, 8), (9, 1, 10, 25), (26, 27, 29, 28), (28, 29, 33, 32), (32, 33, 31, 30), (30, 31, 27, 26), (28, 32, 30, 26), (33, 29, 27, 31)])
me_cube_001.polygons.foreach_set('material_index', [1, 1, 1, 1, 1, 1, 1, 1, 1, 1, 1, 1, 1, 1, 1, 1, 1, 1, 1, 1, 1, 1, 1, 1, 0, 0, 0, 0, 0, 0])
me_cube_001.materials.append(mat_crate_001)
me_cube_001.materials.append(mat_material_001)
me_cube_001.use_remesh_preserve_volume = False
me_cube_001.use_remesh_preserve_attributes = False
me_cube_001.use_mirror_vertex_groups = False
me_cube_001.update()
me_cube_000 = bpy.data.meshes.new('Cube.000')
me_cube_000.from_pydata([(0.2755, -5.088, -0.8034), (0.6106, -5.297, -0.5094), (-1.0, 1.0, -1.0), (-1.605, 8.069, 1.885), (2.276, -5.088, -0.8034), (2.611, -5.297, -0.5094), (1.0, 1.0, -1.0), (0.3949, 8.069, 1.885), (1.303, 14.27, 0.8087), (3.303, 14.27, 0.8087)], [], [(0, 1, 3, 2), (2, 3, 7, 6), (6, 7, 5, 4), (4, 5, 1, 0), (2, 6, 4, 0), (7, 3, 1, 5), (3, 7, 9, 8)])
me_cube_000.materials.append(mat_crate)
me_cube_000.use_remesh_preserve_volume = False
me_cube_000.use_remesh_preserve_attributes = False
me_cube_000.use_mirror_vertex_groups = False
me_cube_000.update()
me_cube_007 = bpy.data.meshes.new('Cube.007')
me_cube_007.from_pydata([(-1.0, -1.0, -1.0), (-1.0, -1.0, 1.0), (-1.0, 1.0, -1.0), (-1.0, 1.0, 1.0), (1.0, -1.0, -1.0), (1.0, -1.0, 1.0), (1.0, 1.0, -1.0), (1.0, 1.0, 1.0)], [], [(0, 1, 3, 2), (2, 3, 7, 6), (6, 7, 5, 4), (4, 5, 1, 0), (2, 6, 4, 0), (7, 3, 1, 5)])
me_cube_007.materials.append(mat_crate)
me_cube_007.use_remesh_preserve_volume = False
me_cube_007.use_remesh_preserve_attributes = False
me_cube_007.use_mirror_vertex_groups = False
me_cube_007.update()
me_cube_006 = bpy.data.meshes.new('Cube.006')
me_cube_006.from_pydata([(-1.0, -1.0, -1.0), (-1.0, -1.0, 1.0), (-1.0, 1.0, -1.0), (-1.0, 1.0, 1.0), (1.0, -1.0, -1.0), (1.0, -1.0, 1.0), (1.0, 1.0, -1.0), (1.0, 1.0, 1.0)], [], [(0, 1, 3, 2), (2, 3, 7, 6), (6, 7, 5, 4), (4, 5, 1, 0), (2, 6, 4, 0), (7, 3, 1, 5)])
me_cube_006.materials.append(mat_crate)
me_cube_006.use_remesh_preserve_volume = False
me_cube_006.use_remesh_preserve_attributes = False
me_cube_006.use_mirror_vertex_groups = False
me_cube_006.update()
me_cube_005 = bpy.data.meshes.new('Cube.005')
me_cube_005.from_pydata([(-1.0, -1.0, -1.0), (-1.0, -1.0, 1.0), (-1.0, 1.0, -1.0), (-1.0, 1.0, 1.0), (1.0, -1.0, -1.0), (1.0, -1.0, 1.0), (1.0, 1.0, -1.0), (1.0, 1.0, 1.0)], [], [(0, 1, 3, 2), (2, 3, 7, 6), (6, 7, 5, 4), (4, 5, 1, 0), (2, 6, 4, 0), (7, 3, 1, 5)])
me_cube_005.materials.append(mat_crate)
me_cube_005.use_remesh_preserve_volume = False
me_cube_005.use_remesh_preserve_attributes = False
me_cube_005.use_mirror_vertex_groups = False
me_cube_005.update()
me_cube_004 = bpy.data.meshes.new('Cube.004')
me_cube_004.from_pydata([(-1.0, -1.0, -1.0), (-1.0, -1.0, 1.0), (-1.0, 1.0, -1.0), (-1.0, 1.0, 1.0), (1.0, -1.0, -1.0), (1.0, -1.0, 1.0), (1.0, 1.0, -1.0), (1.0, 1.0, 1.0)], [], [(0, 1, 3, 2), (2, 3, 7, 6), (6, 7, 5, 4), (4, 5, 1, 0), (2, 6, 4, 0), (7, 3, 1, 5)])
me_cube_004.materials.append(mat_crate)
me_cube_004.use_remesh_preserve_volume = False
me_cube_004.use_remesh_preserve_attributes = False
me_cube_004.use_mirror_vertex_groups = False
me_cube_004.update()
me_cube_003 = bpy.data.meshes.new('Cube.003')
me_cube_003.from_pydata([(-1.0, -1.0, -1.0), (-1.0, -1.0, 1.0), (-1.0, 1.0, -1.0), (-1.0, 1.0, 1.0), (1.0, -1.0, -1.0), (1.0, -1.0, 1.0), (1.0, 1.0, -1.0), (1.0, 1.0, 1.0)], [], [(0, 1, 3, 2), (2, 3, 7, 6), (6, 7, 5, 4), (4, 5, 1, 0), (2, 6, 4, 0), (7, 3, 1, 5)])
me_cube_003.materials.append(mat_crate)
me_cube_003.use_remesh_preserve_volume = False
me_cube_003.use_remesh_preserve_attributes = False
me_cube_003.use_mirror_vertex_groups = False
me_cube_003.update()
me_cube_002 = bpy.data.meshes.new('Cube.002')
me_cube_002.from_pydata([(-1.0, -1.0, -1.0), (-1.0, -1.0, 1.0), (-1.0, 1.0, -1.0), (-1.0, 1.0, 1.0), (1.0, -1.0, -1.0), (1.0, -1.0, 1.0), (1.0, 1.0, -1.0), (1.0, 1.0, 1.0)], [], [(0, 1, 3, 2), (2, 3, 7, 6), (6, 7, 5, 4), (4, 5, 1, 0), (2, 6, 4, 0), (7, 3, 1, 5)])
me_cube_002.materials.append(mat_crate)
me_cube_002.use_remesh_preserve_volume = False
me_cube_002.use_remesh_preserve_attributes = False
me_cube_002.use_mirror_vertex_groups = False
me_cube_002.update()
me_plane_008 = bpy.data.meshes.new('Plane.008')
me_plane_008.from_pydata([(-0.1037, -0.9279, -1.172), (-0.08826, -0.7072, -1.475), (-0.4912, -0.9275, -1.16), (-0.4757, -0.7067, -1.463), (-0.2108, -1.133, -0.5741), (-0.2115, -1.264, -0.4316), (-0.2096, -0.9905, -0.4428), (-0.2102, -1.122, -0.3002), (-0.017, -1.134, -0.5745), (-0.01764, -1.266, -0.4319), (-0.01576, -0.9918, -0.4431), (-0.0164, -1.123, -0.3006), (-1.125, -0.6736, -0.874), (-1.11, -0.1743, -1.435), (-1.128, -0.3896, -0.6103), (-1.113, 0.1098, -1.171), (0.7725, -0.5867, -0.8065), (0.7813, -0.0754, -1.356), (0.7711, -0.3084, -0.5367), (0.7798, 0.2029, -1.087), (-1.331, -0.992, 0.003845), (1.0, -1.0, 0.0), (-1.243, 0.2949, 0.06182), (1.1, 0.2279, -0.02241), (-1.391, -1.272, -1.191), (1.088, -1.302, -1.216), (0.7579, 0.5215, -0.7929), (0.7607, -0.4595, -1.689), (-1.105, -0.4466, -1.685), (-1.107, 0.5344, -0.7894), (0.7305, -0.1917, -0.05806), (0.7364, -1.142, -0.9133), (-1.129, -1.129, -0.9098), (-1.132, -0.1484, -0.01388), (0.6999, -0.9824, -0.06235), (-0.2007, -0.17, -0.03597), (-0.1963, -1.136, -0.9116), (-1.164, -0.9543, -0.03849), (-0.232, -0.9683, -0.05042)], [], [(0, 1, 3, 2), (4, 5, 7, 6), (6, 7, 11, 10), (10, 11, 9, 8), (8, 9, 5, 4), (6, 10, 8, 4), (11, 7, 5, 9), (12, 13, 15, 14), (16, 17, 19, 18), (20, 21, 23, 22), (21, 20, 24, 25), (26, 27, 28, 29), (38, 37, 32, 36), (26, 30, 34, 31, 27), (27, 31, 36, 32, 28), (28, 32, 37, 33, 29), (30, 26, 29, 33, 35), (34, 38, 36, 31), (30, 35, 38, 34), (35, 33, 37, 38)])
me_plane_008.polygons.foreach_set('material_index', [1, 1, 1, 1, 1, 1, 1, 1, 1, 0, 0, 2, 2, 2, 2, 2, 2, 2, 2, 2])
me_plane_008.materials.append(mat_roof)
me_plane_008.materials.append(mat_door)
me_plane_008.materials.append(mat_house)
me_plane_008.use_remesh_preserve_volume = False
me_plane_008.use_remesh_preserve_attributes = False
me_plane_008.use_mirror_vertex_groups = False
me_plane_008.update()
me_plane_007 = bpy.data.meshes.new('Plane.007')
me_plane_007.from_pydata([(-0.1037, -0.9279, -1.172), (-0.08826, -0.7072, -1.475), (-0.4912, -0.9275, -1.16), (-0.4757, -0.7067, -1.463), (-0.2108, -1.133, -0.5741), (-0.2115, -1.264, -0.4316), (-0.2096, -0.9905, -0.4428), (-0.2102, -1.122, -0.3002), (-0.017, -1.134, -0.5745), (-0.01764, -1.266, -0.4319), (-0.01576, -0.9918, -0.4431), (-0.0164, -1.123, -0.3006), (-1.125, -0.6736, -0.874), (-1.11, -0.1743, -1.435), (-1.128, -0.3896, -0.6103), (-1.113, 0.1098, -1.171), (0.7725, -0.5867, -0.8065), (0.7813, -0.0754, -1.356), (0.7711, -0.3084, -0.5367), (0.7798, 0.2029, -1.087), (-1.331, -0.992, 0.003845), (1.0, -1.0, 0.0), (-1.243, 0.2949, 0.06182), (1.1, 0.2279, -0.02241), (-1.391, -1.272, -1.191), (1.088, -1.302, -1.216), (0.7579, 0.5215, -0.7929), (0.7607, -0.4595, -1.689), (-1.105, -0.4466, -1.685), (-1.107, 0.5344, -0.7894), (0.7305, -0.1917, -0.05806), (0.7364, -1.142, -0.9133), (-1.129, -1.129, -0.9098), (-1.132, -0.1484, -0.01388), (0.6999, -0.9824, -0.06235), (-0.2007, -0.17, -0.03597), (-0.1963, -1.136, -0.9116), (-1.164, -0.9543, -0.03849), (-0.232, -0.9683, -0.05042)], [], [(0, 1, 3, 2), (4, 5, 7, 6), (6, 7, 11, 10), (10, 11, 9, 8), (8, 9, 5, 4), (6, 10, 8, 4), (11, 7, 5, 9), (12, 13, 15, 14), (16, 17, 19, 18), (20, 21, 23, 22), (21, 20, 24, 25), (26, 27, 28, 29), (38, 37, 32, 36), (26, 30, 34, 31, 27), (27, 31, 36, 32, 28), (28, 32, 37, 33, 29), (30, 26, 29, 33, 35), (34, 38, 36, 31), (30, 35, 38, 34), (35, 33, 37, 38)])
me_plane_007.polygons.foreach_set('material_index', [1, 1, 1, 1, 1, 1, 1, 1, 1, 0, 0, 2, 2, 2, 2, 2, 2, 2, 2, 2])
me_plane_007.materials.append(mat_roof)
me_plane_007.materials.append(mat_door)
me_plane_007.materials.append(mat_house)
me_plane_007.use_remesh_preserve_volume = False
me_plane_007.use_remesh_preserve_attributes = False
me_plane_007.use_mirror_vertex_groups = False
me_plane_007.update()
me_plane_006 = bpy.data.meshes.new('Plane.006')
me_plane_006.from_pydata([(-0.1037, -0.9279, -1.172), (-0.08826, -0.7072, -1.475), (-0.4912, -0.9275, -1.16), (-0.4757, -0.7067, -1.463), (-0.2108, -1.133, -0.5741), (-0.2115, -1.264, -0.4316), (-0.2096, -0.9905, -0.4428), (-0.2102, -1.122, -0.3002), (-0.017, -1.134, -0.5745), (-0.01764, -1.266, -0.4319), (-0.01576, -0.9918, -0.4431), (-0.0164, -1.123, -0.3006), (-1.125, -0.6736, -0.874), (-1.11, -0.1743, -1.435), (-1.128, -0.3896, -0.6103), (-1.113, 0.1098, -1.171), (0.7725, -0.5867, -0.8065), (0.7813, -0.0754, -1.356), (0.7711, -0.3084, -0.5367), (0.7798, 0.2029, -1.087), (-1.331, -0.992, 0.003845), (1.0, -1.0, 0.0), (-1.243, 0.2949, 0.06182), (1.1, 0.2279, -0.02241), (-1.391, -1.272, -1.191), (1.088, -1.302, -1.216), (0.7579, 0.5215, -0.7929), (0.7607, -0.4595, -1.689), (-1.105, -0.4466, -1.685), (-1.107, 0.5344, -0.7894), (0.7305, -0.1917, -0.05806), (0.7364, -1.142, -0.9133), (-1.129, -1.129, -0.9098), (-1.132, -0.1484, -0.01388), (0.6999, -0.9824, -0.06235), (-0.2007, -0.17, -0.03597), (-0.1963, -1.136, -0.9116), (-1.164, -0.9543, -0.03849), (-0.232, -0.9683, -0.05042)], [], [(0, 1, 3, 2), (4, 5, 7, 6), (6, 7, 11, 10), (10, 11, 9, 8), (8, 9, 5, 4), (6, 10, 8, 4), (11, 7, 5, 9), (12, 13, 15, 14), (16, 17, 19, 18), (20, 21, 23, 22), (21, 20, 24, 25), (26, 27, 28, 29), (38, 37, 32, 36), (26, 30, 34, 31, 27), (27, 31, 36, 32, 28), (28, 32, 37, 33, 29), (30, 26, 29, 33, 35), (34, 38, 36, 31), (30, 35, 38, 34), (35, 33, 37, 38)])
me_plane_006.polygons.foreach_set('material_index', [1, 1, 1, 1, 1, 1, 1, 1, 1, 0, 0, 2, 2, 2, 2, 2, 2, 2, 2, 2])
me_plane_006.materials.append(mat_roof)
me_plane_006.materials.append(mat_door)
me_plane_006.materials.append(mat_house)
me_plane_006.use_remesh_preserve_volume = False
me_plane_006.use_remesh_preserve_attributes = False
me_plane_006.use_mirror_vertex_groups = False
me_plane_006.update()
me_plane_005 = bpy.data.meshes.new('Plane.005')
me_plane_005.from_pydata([(-0.1037, -0.9279, -1.172), (-0.08826, -0.7072, -1.475), (-0.4912, -0.9275, -1.16), (-0.4757, -0.7067, -1.463), (-0.2108, -1.133, -0.5741), (-0.2115, -1.264, -0.4316), (-0.2096, -0.9905, -0.4428), (-0.2102, -1.122, -0.3002), (-0.017, -1.134, -0.5745), (-0.01764, -1.266, -0.4319), (-0.01576, -0.9918, -0.4431), (-0.0164, -1.123, -0.3006), (-1.125, -0.6736, -0.874), (-1.11, -0.1743, -1.435), (-1.128, -0.3896, -0.6103), (-1.113, 0.1098, -1.171), (0.7725, -0.5867, -0.8065), (0.7813, -0.0754, -1.356), (0.7711, -0.3084, -0.5367), (0.7798, 0.2029, -1.087), (-1.331, -0.992, 0.003845), (1.0, -1.0, 0.0), (-1.243, 0.2949, 0.06182), (1.1, 0.2279, -0.02241), (-1.391, -1.272, -1.191), (1.088, -1.302, -1.216), (0.7579, 0.5215, -0.7929), (0.7607, -0.4595, -1.689), (-1.105, -0.4466, -1.685), (-1.107, 0.5344, -0.7894), (0.7305, -0.1917, -0.05806), (0.7364, -1.142, -0.9133), (-1.129, -1.129, -0.9098), (-1.132, -0.1484, -0.01388), (0.6999, -0.9824, -0.06235), (-0.2007, -0.17, -0.03597), (-0.1963, -1.136, -0.9116), (-1.164, -0.9543, -0.03849), (-0.232, -0.9683, -0.05042)], [], [(0, 1, 3, 2), (4, 5, 7, 6), (6, 7, 11, 10), (10, 11, 9, 8), (8, 9, 5, 4), (6, 10, 8, 4), (11, 7, 5, 9), (12, 13, 15, 14), (16, 17, 19, 18), (20, 21, 23, 22), (21, 20, 24, 25), (26, 27, 28, 29), (38, 37, 32, 36), (26, 30, 34, 31, 27), (27, 31, 36, 32, 28), (28, 32, 37, 33, 29), (30, 26, 29, 33, 35), (34, 38, 36, 31), (30, 35, 38, 34), (35, 33, 37, 38)])
me_plane_005.polygons.foreach_set('material_index', [1, 1, 1, 1, 1, 1, 1, 1, 1, 0, 0, 2, 2, 2, 2, 2, 2, 2, 2, 2])
me_plane_005.materials.append(mat_roof)
me_plane_005.materials.append(mat_door)
me_plane_005.materials.append(mat_house)
me_plane_005.use_remesh_preserve_volume = False
me_plane_005.use_remesh_preserve_attributes = False
me_plane_005.use_mirror_vertex_groups = False
me_plane_005.update()
me_plane_001 = bpy.data.meshes.new('Plane.001')
me_plane_001.from_pydata([(-0.1037, -0.9279, -1.172), (-0.08826, -0.7072, -1.475), (-0.4912, -0.9275, -1.16), (-0.4757, -0.7067, -1.463), (-0.2108, -1.133, -0.5741), (-0.2115, -1.264, -0.4316), (-0.2096, -0.9905, -0.4428), (-0.2102, -1.122, -0.3002), (-0.017, -1.134, -0.5745), (-0.01764, -1.266, -0.4319), (-0.01576, -0.9918, -0.4431), (-0.0164, -1.123, -0.3006), (-1.125, -0.6736, -0.874), (-1.11, -0.1743, -1.435), (-1.128, -0.3896, -0.6103), (-1.113, 0.1098, -1.171), (0.7725, -0.5867, -0.8065), (0.7813, -0.0754, -1.356), (0.7711, -0.3084, -0.5367), (0.7798, 0.2029, -1.087), (-1.331, -0.992, 0.003845), (1.0, -1.0, 0.0), (-1.243, 0.2949, 0.06182), (1.1, 0.2279, -0.02241), (-1.391, -1.272, -1.191), (1.088, -1.302, -1.216), (0.7579, 0.5215, -0.7929), (0.7607, -0.4595, -1.689), (-1.105, -0.4466, -1.685), (-1.107, 0.5344, -0.7894), (0.7305, -0.1917, -0.05806), (0.7364, -1.142, -0.9133), (-1.129, -1.129, -0.9098), (-1.132, -0.1484, -0.01388), (0.6999, -0.9824, -0.06235), (-0.2007, -0.17, -0.03597), (-0.1963, -1.136, -0.9116), (-1.164, -0.9543, -0.03849), (-0.232, -0.9683, -0.05042)], [], [(0, 1, 3, 2), (4, 5, 7, 6), (6, 7, 11, 10), (10, 11, 9, 8), (8, 9, 5, 4), (6, 10, 8, 4), (11, 7, 5, 9), (12, 13, 15, 14), (16, 17, 19, 18), (20, 21, 23, 22), (21, 20, 24, 25), (26, 27, 28, 29), (38, 37, 32, 36), (26, 30, 34, 31, 27), (27, 31, 36, 32, 28), (28, 32, 37, 33, 29), (30, 26, 29, 33, 35), (34, 38, 36, 31), (30, 35, 38, 34), (35, 33, 37, 38)])
me_plane_001.polygons.foreach_set('material_index', [1, 1, 1, 1, 1, 1, 1, 1, 1, 0, 0, 2, 2, 2, 2, 2, 2, 2, 2, 2])
me_plane_001.materials.append(mat_roof)
me_plane_001.materials.append(mat_door)
me_plane_001.materials.append(mat_house)
me_plane_001.use_remesh_preserve_volume = False
me_plane_001.use_remesh_preserve_attributes = False
me_plane_001.use_mirror_vertex_groups = False
me_plane_001.update()
me_plane = bpy.data.meshes.new('Plane')
me_plane.from_pydata([(-1.079, -1.109, 0.0232), (0.9447, -1.213, 0.01661), (-1.072, 1.144, 0.02053), (1.16, 1.003, -0.04644), (-1.478, -0.0003851, 0.05334), (0.02018, -1.543, -0.00779), (1.541, 0.01856, -0.1409), (0.01521, 1.602, -0.000779), (-0.06914, -0.09964, 0.1737), (-1.346, -0.5808, 0.06033), (0.5084, -1.438, 0.0005192), (1.393, 0.5254, -0.1116), (-0.5371, 1.511, 0.01126), (-1.33, 0.5969, 0.05517), (-0.5846, -1.373, 0.02319), (1.391, -0.7016, -0.1106), (0.6621, 1.394, -0.04128), (-0.03979, 0.7248, 0.09499), (-0.02752, -0.8605, 0.07429), (-0.7389, -0.0001978, 0.02992), (0.7265, -0.08276, 0.03324), (0.5963, -0.7363, 0.05609), (-0.6734, -0.7238, 0.03054), (-0.697, 0.6728, 0.03839), (0.614, 0.6635, 0.03345)], [], [(24, 11, 3, 16), (23, 17, 7, 12), (22, 18, 8, 19), (21, 15, 6, 20), (18, 21, 20, 8), (5, 10, 21, 18), (10, 1, 15, 21), (9, 22, 19, 4), (0, 14, 22, 9), (14, 5, 18, 22), (13, 23, 12, 2), (4, 19, 23, 13), (19, 8, 17, 23), (17, 24, 16, 7), (8, 20, 24, 17), (20, 6, 11, 24)])
me_plane.materials.append(mat_grass)
me_plane.use_remesh_preserve_volume = False
me_plane.use_remesh_preserve_attributes = False
me_plane.use_mirror_vertex_groups = False
me_plane.update()

# ---- objects
ob_plane_014 = bpy.data.objects.new('Plane.014', me_plane_015)
ob_plane_013 = bpy.data.objects.new('Plane.013', me_plane_014)
ob_plane_012 = bpy.data.objects.new('Plane.012', me_plane_013)
ob_plane_011 = bpy.data.objects.new('Plane.011', me_plane_012)
ob_plane_010 = bpy.data.objects.new('Plane.010', me_plane_011)
ob_plane_009 = bpy.data.objects.new('Plane.009', me_plane_010)
ob_plane_008 = bpy.data.objects.new('Plane.008', me_plane_009)
ob_plane_007 = bpy.data.objects.new('Plane.007', me_plane_004)
ob_plane_006 = bpy.data.objects.new('Plane.006', me_plane_003)
ob_plane_005 = bpy.data.objects.new('Plane.005', me_plane_002)
ob_crate_016 = bpy.data.objects.new('Crate.016', me_cube_020)
ob_crate_011 = bpy.data.objects.new('Crate.011', me_cube_015)
ob_cube_003 = bpy.data.objects.new('Cube.003', me_cube_014)
ob_cube_002 = bpy.data.objects.new('Cube.002', me_cube_013)
ob_cube_001 = bpy.data.objects.new('Cube.001', me_cube_012)
ob_crate_010 = bpy.data.objects.new('Crate.010', me_cube_010)
ob_crate_009 = bpy.data.objects.new('Crate.009', me_cube_009)
ob_crate_008 = bpy.data.objects.new('Crate.008', me_cube_008)
ob_crate_007 = bpy.data.objects.new('Crate.007', me_cube_001)
ob_crate_006 = bpy.data.objects.new('Crate.006', me_cube_000)
ob_crate_005 = bpy.data.objects.new('Crate.005', me_cube_007)
ob_crate_004 = bpy.data.objects.new('Crate.004', me_cube_006)
ob_crate_003 = bpy.data.objects.new('Crate.003', me_cube_005)
ob_crate_002 = bpy.data.objects.new('Crate.002', me_cube_004)
ob_crate_001 = bpy.data.objects.new('Crate.001', me_cube_003)
ob_crate = bpy.data.objects.new('Crate', me_cube_002)
ob_plane_004 = bpy.data.objects.new('Plane.004', me_plane_008)
ob_plane_003 = bpy.data.objects.new('Plane.003', me_plane_007)
ob_plane_002 = bpy.data.objects.new('Plane.002', me_plane_006)
ob_plane_001 = bpy.data.objects.new('Plane.001', me_plane_005)
ob_plane = bpy.data.objects.new('Plane', me_plane_001)
ob_grass = bpy.data.objects.new('Grass', me_plane)

# ---- transforms, parenting, visibility, modifiers, constraints
ob_plane_014.location = (-0.6197, -1.64, 0.3774)
ob_plane_014.rotation_euler = (-0.6602, 0.1253, 2.469)
ob_plane_014.scale = (0.1881, 0.1881, 0.1881)
ob_plane_014.lineart.crease_threshold = 0.0
ob_plane_013.location = (0.4663, 1.665, 0.3279)
ob_plane_013.rotation_euler = (-0.6602, 0.1253, 2.469)
ob_plane_013.scale = (0.1881, 0.1881, 0.1881)
ob_plane_013.lineart.crease_threshold = 0.0
ob_plane_012.location = (1.648, 0.673, 0.254)
ob_plane_012.rotation_euler = (-0.7445, 0.003294, 0.006378)
ob_plane_012.scale = (0.2401, 0.2401, 0.2401)
ob_plane_012.lineart.crease_threshold = 0.0
ob_plane_011.location = (-0.09864, 0.3073, 0.683)
ob_plane_011.rotation_euler = (-0.6286, 0.07594, -0.9605)
ob_plane_011.scale = (0.2916, 0.2916, 0.2916)
ob_plane_011.lineart.crease_threshold = 0.0
ob_plane_010.location = (0.8212, -1.245, 0.2997)
ob_plane_010.rotation_euler = (-0.9829, 0.09576, 0.2406)
ob_plane_010.scale = (0.2445, 0.2445, 0.2445)
ob_plane_010.lineart.crease_threshold = 0.0
ob_plane_009.location = (0.4033, -0.08188, 0.5496)
ob_plane_009.rotation_euler = (-0.7389, -0.001855, 1.736)
ob_plane_009.scale = (0.2445, 0.2445, 0.2445)
ob_plane_009.lineart.crease_threshold = 0.0
ob_plane_008.location = (-0.912, -0.1858, 0.5176)
ob_plane_008.rotation_euler = (-0.7389, -0.001855, 1.736)
ob_plane_008.scale = (0.2445, 0.2445, 0.2445)
ob_plane_008.lineart.crease_threshold = 0.0
ob_plane_007.location = (0.02647, 1.165, 0.6327)
ob_plane_007.rotation_euler = (-0.8543, 0.03031, 0.8097)
ob_plane_007.scale = (0.2445, 0.2445, 0.2445)
ob_plane_007.lineart.crease_threshold = 0.0
ob_plane_006.location = (1.262, -0.2239, 0.2924)
ob_plane_006.rotation_euler = (-0.6602, 0.1253, 2.469)
ob_plane_006.scale = (0.1881, 0.1881, 0.1881)
ob_plane_006.lineart.crease_threshold = 0.0
ob_plane_005.location = (-1.758, 0.1622, 0.5003)
ob_plane_005.rotation_euler = (-0.8543, 0.03031, 0.8097)
ob_plane_005.scale = (0.3237, 0.3237, 0.3237)
ob_plane_005.lineart.crease_threshold = 0.0
ob_crate_016.location = (-0.3894, -0.5303, 0.2436)
ob_crate_016.rotation_euler = (0.005713, 0.1059, -0.01269)
ob_crate_016.scale = (0.01534, 0.01534, 0.01534)
ob_crate_016.lineart.crease_threshold = 0.0
ob_crate_011.location = (-0.186, -1.523, 0.1767)
ob_crate_011.rotation_euler = (0.005713, 0.1059, -0.01269)
ob_crate_011.scale = (0.01534, 0.01534, 0.01534)
ob_crate_011.lineart.crease_threshold = 0.0
ob_cube_003.location = (0.2344, 0.3872, 0.5061)
ob_cube_003.rotation_euler = (0.00581, -0.3376, 2.334)
ob_cube_003.scale = (0.2765, 0.2765, 0.2765)
ob_cube_003.lineart.crease_threshold = 0.0
ob_cube_002.location = (0.1081, 0.326, 0.485)
ob_cube_002.rotation_euler = (0.009089, -0.3383, 1.876)
ob_cube_002.scale = (0.2765, 0.2765, 0.2765)
ob_cube_002.lineart.crease_threshold = 0.0
ob_cube_001.location = (-0.09222, 0.3347, 0.5485)
ob_cube_001.rotation_euler = (-0.02409, -0.01136, 0.7856)
ob_cube_001.scale = (0.2765, 0.2765, 0.2765)
ob_cube_001.lineart.crease_threshold = 0.0
ob_crate_010.location = (-1.37, -0.2258, 0.1632)
ob_crate_010.rotation_euler = (0.005713, 0.1059, -0.01269)
ob_crate_010.scale = (0.01534, 0.01534, 0.01534)
ob_crate_010.lineart.crease_threshold = 0.0
ob_crate_009.location = (-0.4974, 1.459, 0.08015)
ob_crate_009.rotation_euler = (0.005713, 0.1059, -0.01269)
ob_crate_009.scale = (0.01534, 0.01534, 0.01534)
ob_crate_009.lineart.crease_threshold = 0.0
ob_crate_008.location = (0.1987, 0.09358, 0.2006)
ob_crate_008.rotation_euler = (0.005713, 0.1059, -0.01269)
ob_crate_008.scale = (0.01534, 0.01534, 0.01534)
ob_crate_008.lineart.crease_threshold = 0.0
ob_crate_007.location = (1.725, 0.26, 0.01518)
ob_crate_007.rotation_euler = (0.005713, 0.1059, -0.01269)
ob_crate_007.scale = (0.01534, 0.01534, 0.01534)
ob_crate_007.lineart.crease_threshold = 0.0
ob_crate_006.location = (0.02893, -0.9318, 0.2617)
ob_crate_006.scale = (0.09994, 0.09994, 0.09994)
ob_crate_006.lineart.crease_threshold = 0.0
ob_crate_005.location = (0.9154, 0.1634, 0.2166)
ob_crate_005.scale = (0.1873, 0.1873, 0.1873)
ob_crate_005.lineart.crease_threshold = 0.0
ob_crate_004.location = (-0.568, -0.02938, 0.3196)
ob_crate_004.scale = (0.06957, 0.06957, 0.06957)
ob_crate_004.lineart.crease_threshold = 0.0
ob_crate_003.location = (-0.1981, 0.5072, 0.303)
ob_crate_003.scale = (0.06957, 0.06957, 0.06957)
ob_crate_003.lineart.crease_threshold = 0.0
ob_crate_002.location = (0.185, 0.4491, 0.2681)
ob_crate_002.scale = (0.06957, 0.06957, 0.06957)
ob_crate_002.lineart.crease_threshold = 0.0
ob_crate_001.location = (-0.4109, -0.2682, 0.2866)
ob_crate_001.scale = (0.1465, 0.1465, 0.1465)
ob_crate_001.lineart.crease_threshold = 0.0
ob_crate.location = (0.384, 0.1787, 0.3355)
ob_crate.scale = (0.06957, 0.06957, 0.06957)
ob_crate.lineart.crease_threshold = 0.0
ob_plane_004.location = (-0.136, 2.011, 0.4497)
ob_plane_004.rotation_euler = (-0.8543, 0.03031, 0.8097)
ob_plane_004.scale = (0.2445, 0.2445, 0.2445)
ob_plane_004.lineart.crease_threshold = 0.0
ob_plane_003.location = (0.6193, -0.5245, 0.4564)
ob_plane_003.rotation_euler = (-0.7167, 0.2158, 0.9158)
ob_plane_003.scale = (0.3085, 0.3085, 0.3085)
ob_plane_003.lineart.crease_threshold = 0.0
ob_plane_002.location = (-0.9021, 1.273, 0.6111)
ob_plane_002.rotation_euler = (-0.7106, -0.1939, -0.417)
ob_plane_002.scale = (0.2916, 0.2916, 0.2916)
ob_plane_002.lineart.crease_threshold = 0.0
ob_plane_001.location = (0.9961, 1.127, 0.4222)
ob_plane_001.rotation_euler = (-0.7445, 0.003294, 0.006378)
ob_plane_001.scale = (0.2401, 0.2401, 0.2401)
ob_plane_001.lineart.crease_threshold = 0.0
ob_plane.location = (-0.9179, -0.8468, 0.4833)
ob_plane.rotation_euler = (-0.741, -0.09663, 0.02784)
ob_plane.scale = (0.2673, 0.2673, 0.2673)
ob_plane.lineart.crease_threshold = 0.0
ob_grass.location = (-0.05523, 0.1252, 0.1564)
ob_grass.scale = (1.161, 1.161, 1.161)
ob_grass.lineart.crease_threshold = 0.0

# ---- collection membership
col_collection_1.objects.link(ob_plane_014)
col_collection_1.objects.link(ob_plane_013)
col_collection_1.objects.link(ob_plane_012)
col_collection_1.objects.link(ob_plane_011)
col_collection_1.objects.link(ob_plane_010)
col_collection_1.objects.link(ob_plane_009)
col_collection_1.objects.link(ob_plane_008)
col_collection_1.objects.link(ob_plane_007)
col_collection_1.objects.link(ob_plane_006)
col_collection_1.objects.link(ob_plane_005)
col_collection_1.objects.link(ob_crate_016)
col_collection_1.objects.link(ob_crate_011)
col_collection_1.objects.link(ob_cube_003)
col_collection_1.objects.link(ob_cube_002)
col_collection_1.objects.link(ob_cube_001)
col_collection_1.objects.link(ob_crate_010)
col_collection_1.objects.link(ob_crate_009)
col_collection_1.objects.link(ob_crate_008)
col_collection_1.objects.link(ob_crate_007)
col_collection_1.objects.link(ob_crate_006)
col_collection_1.objects.link(ob_crate_005)
col_collection_1.objects.link(ob_crate_004)
col_collection_1.objects.link(ob_crate_003)
col_collection_1.objects.link(ob_crate_002)
col_collection_1.objects.link(ob_crate_001)
col_collection_1.objects.link(ob_crate)
col_collection_1.objects.link(ob_plane_004)
col_collection_1.objects.link(ob_plane_003)
col_collection_1.objects.link(ob_plane_002)
col_collection_1.objects.link(ob_plane_001)
col_collection_1.objects.link(ob_plane)
col_collection_1.objects.link(ob_grass)

# ---- scene / render settings (as saved in the file)
scene.frame_start = 1; scene.frame_end = 250; scene.frame_set(1)
scene.render.engine = 'BLENDER_EEVEE_NEXT'
scene.render.resolution_percentage = 50
scene.render.dither_intensity = 0.0
scene.cycles.use_denoising = False
scene.cycles.samples = 128
scene.cycles.sampling_pattern = 'TABULATED_SOBOL'
scene.cycles.light_sampling_threshold = 0.0
scene.cycles.use_adaptive_sampling = False
scene.cycles.use_light_tree = False
scene.cycles.blur_glossy = 0.0
scene.cycles.sample_clamp_indirect = 0.0
scene.view_settings.view_transform = 'Standard'
bpy.context.view_layer.update()

# ---- added for rendering (the .blend has no active camera and no usable light): camera, sun
cam_auto = bpy.data.cameras.new('AutoCamera')
cam_auto.lens = 50.0
cam_auto.sensor_width = 36.0
cam_auto.clip_end = 1000.0
ob_auto_camera = bpy.data.objects.new('AutoCamera', cam_auto)
scene.collection.objects.link(ob_auto_camera)
ob_auto_camera.location = (5.41116, -6.41729, 4.85476)
ob_auto_camera.rotation_euler = (1.09748, -7.21219e-08, 0.694738)
scene.camera = ob_auto_camera
light_auto_sun = bpy.data.lights.new('AutoSun', 'SUN')
light_auto_sun.energy = 3.0
light_auto_sun.angle = 0.0523599
ob_auto_sun = bpy.data.objects.new('AutoSun', light_auto_sun)
scene.collection.objects.link(ob_auto_sun)
ob_auto_sun.rotation_euler = (0.872665, 0.174533, 0.523599)
bpy.context.view_layer.update()
